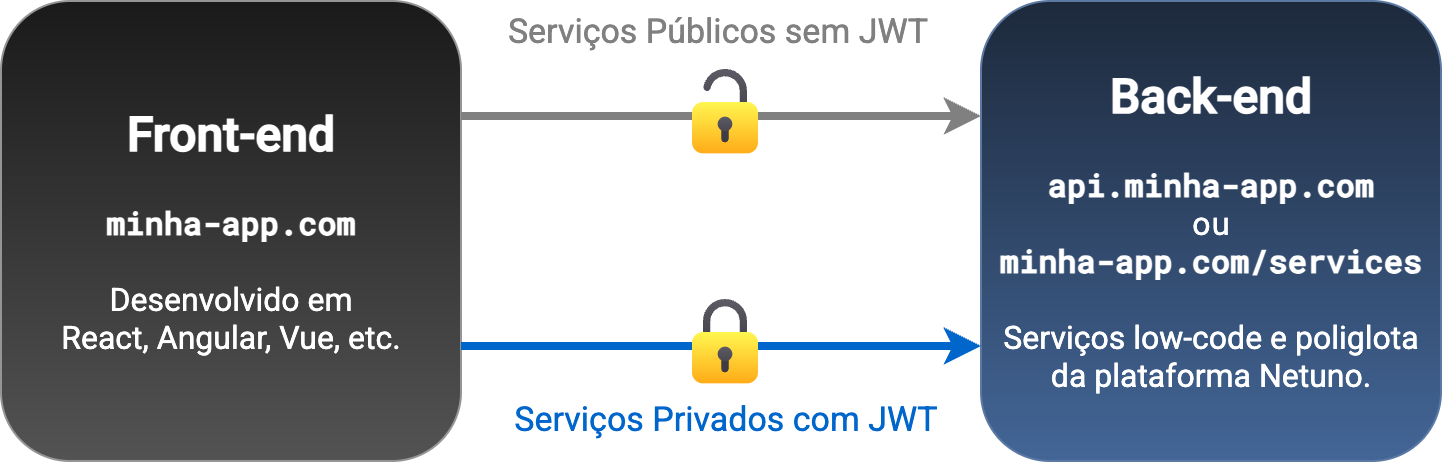

The diagram above was exported from draw.io. Its source (the exported page's mxGraphModel, read from the mxfile embedded in the PNG):
<mxGraphModel dx="1426" dy="791" grid="1" gridSize="10" guides="1" tooltips="1" connect="1" arrows="1" fold="1" page="1" pageScale="1" pageWidth="740" pageHeight="250" math="0" shadow="0">
  <root>
    <mxCell id="0" />
    <mxCell id="1" parent="0" />
    <mxCell id="mSCudcnzQ3X7L2VV_jUv-1" value="&lt;font style=&quot;font-size: 24px;&quot;&gt;&lt;b&gt;Front-end&lt;/b&gt;&lt;/font&gt;&lt;div&gt;&lt;font style=&quot;font-size: 16px;&quot;&gt;&lt;br&gt;&lt;/font&gt;&lt;/div&gt;&lt;div&gt;&lt;b&gt;&lt;font data-font-src=&quot;https://fonts.googleapis.com/css?family=Roboto+Mono&quot; face=&quot;Roboto Mono&quot; style=&quot;font-size: 16px;&quot;&gt;minha-app.com&lt;/font&gt;&lt;/b&gt;&lt;/div&gt;&lt;div&gt;&lt;font style=&quot;font-size: 16px;&quot;&gt;&lt;br&gt;&lt;/font&gt;&lt;/div&gt;&lt;div&gt;&lt;font style=&quot;font-size: 16px;&quot;&gt;Desenvolvido em&lt;/font&gt;&lt;/div&gt;&lt;div&gt;&lt;font style=&quot;font-size: 16px;&quot;&gt;React, Angular, Vue, etc.&lt;/font&gt;&lt;/div&gt;" style="whiteSpace=wrap;html=1;aspect=fixed;fillColor=#f5f5f5;strokeColor=#666666;rounded=1;gradientColor=#b3b3b3;fontFamily=Roboto;fontSource=https%3A%2F%2Ffonts.googleapis.com%2Fcss%3Ffamily%3DRoboto;" parent="1" vertex="1">
      <mxGeometry x="10" y="10" width="230" height="230" as="geometry" />
    </mxCell>
    <mxCell id="mSCudcnzQ3X7L2VV_jUv-2" value="&lt;font style=&quot;font-size: 24px;&quot;&gt;&lt;b&gt;Back-end&lt;/b&gt;&lt;/font&gt;&lt;div&gt;&lt;font style=&quot;font-size: 16px;&quot;&gt;&lt;br&gt;&lt;/font&gt;&lt;/div&gt;&lt;div&gt;&lt;b&gt;&lt;font data-font-src=&quot;https://fonts.googleapis.com/css?family=Roboto+Mono&quot; face=&quot;Roboto Mono&quot; style=&quot;font-size: 16px;&quot;&gt;api.minha-app.com&lt;/font&gt;&lt;/b&gt;&lt;/div&gt;&lt;div&gt;&lt;font face=&quot;Roboto Mono&quot;&gt;&lt;span style=&quot;font-size: 16px;&quot;&gt;ou&lt;/span&gt;&lt;/font&gt;&lt;/div&gt;&lt;div&gt;&lt;font face=&quot;Roboto Mono&quot;&gt;&lt;span style=&quot;font-size: 16px;&quot;&gt;&lt;b&gt;minha-app.com/services&lt;/b&gt;&lt;/span&gt;&lt;/font&gt;&lt;/div&gt;&lt;div&gt;&lt;font style=&quot;font-size: 16px;&quot;&gt;&lt;br&gt;&lt;/font&gt;&lt;/div&gt;&lt;div&gt;&lt;span style=&quot;font-size: 16px;&quot;&gt;Serviços low-code e poliglota da plataforma Netuno.&lt;/span&gt;&lt;/div&gt;" style="whiteSpace=wrap;html=1;aspect=fixed;rounded=1;fontFamily=Roboto;fontSource=https%3A%2F%2Ffonts.googleapis.com%2Fcss%3Ffamily%3DRoboto;fillColor=#dae8fc;gradientColor=#7ea6e0;strokeColor=#6c8ebf;" parent="1" vertex="1">
      <mxGeometry x="500" y="10" width="230" height="230" as="geometry" />
    </mxCell>
    <mxCell id="mSCudcnzQ3X7L2VV_jUv-3" value="" style="endArrow=classic;html=1;rounded=0;exitX=1;exitY=0.25;exitDx=0;exitDy=0;entryX=0;entryY=0.25;entryDx=0;entryDy=0;strokeWidth=4;strokeColor=light-dark(#000000,#808080);" parent="1" source="mSCudcnzQ3X7L2VV_jUv-1" target="mSCudcnzQ3X7L2VV_jUv-2" edge="1">
      <mxGeometry width="50" height="50" relative="1" as="geometry">
        <mxPoint x="340" y="180" as="sourcePoint" />
        <mxPoint x="390" y="130" as="targetPoint" />
      </mxGeometry>
    </mxCell>
    <mxCell id="mSCudcnzQ3X7L2VV_jUv-4" value="" style="endArrow=classic;html=1;rounded=0;exitX=1;exitY=0.75;exitDx=0;exitDy=0;entryX=0;entryY=0.75;entryDx=0;entryDy=0;strokeWidth=4;strokeColor=light-dark(#000000,#0066CC);" parent="1" source="mSCudcnzQ3X7L2VV_jUv-1" target="mSCudcnzQ3X7L2VV_jUv-2" edge="1">
      <mxGeometry width="50" height="50" relative="1" as="geometry">
        <mxPoint x="350" y="320" as="sourcePoint" />
        <mxPoint x="610" y="320" as="targetPoint" />
      </mxGeometry>
    </mxCell>
    <mxCell id="mSCudcnzQ3X7L2VV_jUv-6" value="" style="shape=image;html=1;verticalAlign=top;verticalLabelPosition=bottom;labelBackgroundColor=#ffffff;imageAspect=0;aspect=fixed;image=https://icons.diagrams.net/icon-cache1/Essentials-2479/030_-_Unlock-1258.svg" parent="1" vertex="1">
      <mxGeometry x="350" y="44" width="44" height="44" as="geometry" />
    </mxCell>
    <mxCell id="mSCudcnzQ3X7L2VV_jUv-7" value="" style="shape=image;html=1;verticalAlign=top;verticalLabelPosition=bottom;labelBackgroundColor=#ffffff;imageAspect=0;aspect=fixed;image=https://icons.diagrams.net/icon-cache1/Essentials-2479/008_-_Lock-1236.svg" parent="1" vertex="1">
      <mxGeometry x="350" y="159" width="44" height="44" as="geometry" />
    </mxCell>
    <mxCell id="mSCudcnzQ3X7L2VV_jUv-9" value="Serviços Públicos sem JWT" style="text;html=1;align=center;verticalAlign=middle;whiteSpace=wrap;rounded=0;fontColor=light-dark(#000000,#808080);fontFamily=Roboto;fontSource=https%3A%2F%2Ffonts.googleapis.com%2Fcss%3Ffamily%3DRoboto;fontSize=17;" parent="1" vertex="1">
      <mxGeometry x="257" y="10" width="223" height="30" as="geometry" />
    </mxCell>
    <mxCell id="mSCudcnzQ3X7L2VV_jUv-10" value="Serviços Privados com JWT" style="text;html=1;align=center;verticalAlign=middle;whiteSpace=wrap;rounded=0;fontColor=light-dark(#000000,#0066CC);fontFamily=Roboto;fontSource=https%3A%2F%2Ffonts.googleapis.com%2Fcss%3Ffamily%3DRoboto;fontSize=17;" parent="1" vertex="1">
      <mxGeometry x="260.5" y="204" width="223" height="30" as="geometry" />
    </mxCell>
  </root>
</mxGraphModel>